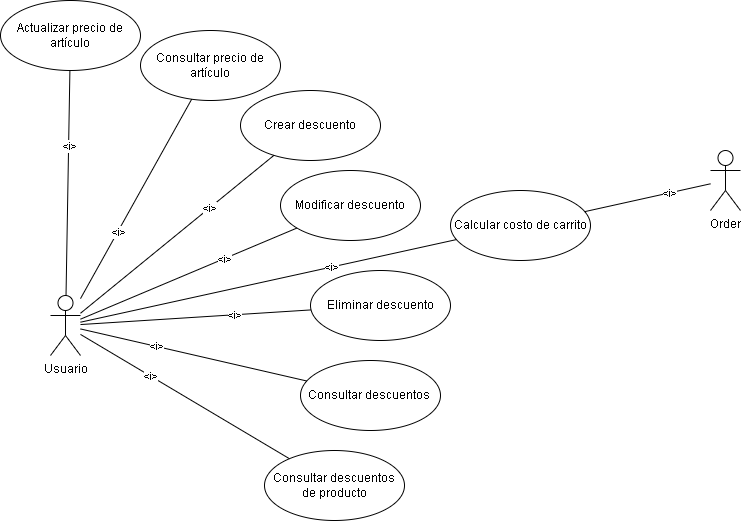

The diagram above was exported from draw.io. Its source (the exported page's mxGraphModel, read from the mxfile embedded in the PNG):
<mxGraphModel dx="866" dy="1727" grid="1" gridSize="10" guides="1" tooltips="1" connect="1" arrows="1" fold="1" page="1" pageScale="1" pageWidth="827" pageHeight="1169" math="0" shadow="0">
  <root>
    <mxCell id="0" />
    <mxCell id="1" parent="0" />
    <mxCell id="-Y2hu1ljeEY4wqqbu4la-2" style="rounded=0;orthogonalLoop=1;jettySize=auto;html=1;endArrow=none;endFill=0;" parent="1" source="fVnYNgFJEpBwV2JnDDZg-2" target="fVnYNgFJEpBwV2JnDDZg-3" edge="1">
      <mxGeometry relative="1" as="geometry" />
    </mxCell>
    <mxCell id="-Y2hu1ljeEY4wqqbu4la-3" value="&amp;lt;i&amp;gt;" style="edgeLabel;html=1;align=center;verticalAlign=middle;resizable=0;points=[];" parent="-Y2hu1ljeEY4wqqbu4la-2" vertex="1" connectable="0">
      <mxGeometry x="0.3309" relative="1" as="geometry">
        <mxPoint as="offset" />
      </mxGeometry>
    </mxCell>
    <mxCell id="fVnYNgFJEpBwV2JnDDZg-2" value="Usuario" style="shape=umlActor;verticalLabelPosition=bottom;verticalAlign=top;html=1;outlineConnect=0;" parent="1" vertex="1">
      <mxGeometry x="60" y="135" width="30" height="60" as="geometry" />
    </mxCell>
    <mxCell id="fVnYNgFJEpBwV2JnDDZg-3" value="Actualizar precio de artículo" style="ellipse;whiteSpace=wrap;html=1;" parent="1" vertex="1">
      <mxGeometry x="10" y="-160" width="140" height="70" as="geometry" />
    </mxCell>
    <mxCell id="-Y2hu1ljeEY4wqqbu4la-1" value="Crear descuento" style="ellipse;whiteSpace=wrap;html=1;" parent="1" vertex="1">
      <mxGeometry x="250" y="-70" width="140" height="70" as="geometry" />
    </mxCell>
    <mxCell id="-Y2hu1ljeEY4wqqbu4la-5" style="rounded=0;orthogonalLoop=1;jettySize=auto;html=1;endArrow=none;endFill=0;" parent="1" source="fVnYNgFJEpBwV2JnDDZg-2" target="-Y2hu1ljeEY4wqqbu4la-1" edge="1">
      <mxGeometry relative="1" as="geometry">
        <mxPoint x="140" y="25" as="sourcePoint" />
        <mxPoint x="211" y="3" as="targetPoint" />
      </mxGeometry>
    </mxCell>
    <mxCell id="-Y2hu1ljeEY4wqqbu4la-6" value="&amp;lt;i&amp;gt;" style="edgeLabel;html=1;align=center;verticalAlign=middle;resizable=0;points=[];" parent="-Y2hu1ljeEY4wqqbu4la-5" vertex="1" connectable="0">
      <mxGeometry x="0.3309" relative="1" as="geometry">
        <mxPoint as="offset" />
      </mxGeometry>
    </mxCell>
    <mxCell id="-Y2hu1ljeEY4wqqbu4la-7" value="Order" style="shape=umlActor;verticalLabelPosition=bottom;verticalAlign=top;html=1;outlineConnect=0;" parent="1" vertex="1">
      <mxGeometry x="720" y="-10" width="30" height="60" as="geometry" />
    </mxCell>
    <mxCell id="-Y2hu1ljeEY4wqqbu4la-8" value="Calcular costo de carrito" style="ellipse;whiteSpace=wrap;html=1;" parent="1" vertex="1">
      <mxGeometry x="460" y="30" width="140" height="70" as="geometry" />
    </mxCell>
    <mxCell id="-Y2hu1ljeEY4wqqbu4la-11" value="Consultar precio de artículo" style="ellipse;whiteSpace=wrap;html=1;" parent="1" vertex="1">
      <mxGeometry x="150" y="-130" width="140" height="70" as="geometry" />
    </mxCell>
    <mxCell id="-Y2hu1ljeEY4wqqbu4la-12" value="Consultar descuentos&amp;nbsp;" style="ellipse;whiteSpace=wrap;html=1;" parent="1" vertex="1">
      <mxGeometry x="310" y="200" width="140" height="70" as="geometry" />
    </mxCell>
    <mxCell id="-Y2hu1ljeEY4wqqbu4la-13" style="rounded=0;orthogonalLoop=1;jettySize=auto;html=1;endArrow=none;endFill=0;" parent="1" source="-Y2hu1ljeEY4wqqbu4la-11" target="fVnYNgFJEpBwV2JnDDZg-2" edge="1">
      <mxGeometry relative="1" as="geometry">
        <mxPoint x="500" y="-7.5" as="sourcePoint" />
        <mxPoint x="571" y="-29.5" as="targetPoint" />
      </mxGeometry>
    </mxCell>
    <mxCell id="-Y2hu1ljeEY4wqqbu4la-14" value="&amp;lt;i&amp;gt;" style="edgeLabel;html=1;align=center;verticalAlign=middle;resizable=0;points=[];" parent="-Y2hu1ljeEY4wqqbu4la-13" vertex="1" connectable="0">
      <mxGeometry x="0.3309" relative="1" as="geometry">
        <mxPoint as="offset" />
      </mxGeometry>
    </mxCell>
    <mxCell id="-Y2hu1ljeEY4wqqbu4la-15" style="rounded=0;orthogonalLoop=1;jettySize=auto;html=1;endArrow=none;endFill=0;" parent="1" source="-Y2hu1ljeEY4wqqbu4la-12" target="fVnYNgFJEpBwV2JnDDZg-2" edge="1">
      <mxGeometry relative="1" as="geometry">
        <mxPoint x="510" y="2.5" as="sourcePoint" />
        <mxPoint x="581" y="-19.5" as="targetPoint" />
      </mxGeometry>
    </mxCell>
    <mxCell id="-Y2hu1ljeEY4wqqbu4la-16" value="&amp;lt;i&amp;gt;" style="edgeLabel;html=1;align=center;verticalAlign=middle;resizable=0;points=[];" parent="-Y2hu1ljeEY4wqqbu4la-15" vertex="1" connectable="0">
      <mxGeometry x="0.3309" relative="1" as="geometry">
        <mxPoint as="offset" />
      </mxGeometry>
    </mxCell>
    <mxCell id="-Y2hu1ljeEY4wqqbu4la-17" style="rounded=0;orthogonalLoop=1;jettySize=auto;html=1;endArrow=none;endFill=0;" parent="1" source="-Y2hu1ljeEY4wqqbu4la-8" target="-Y2hu1ljeEY4wqqbu4la-7" edge="1">
      <mxGeometry relative="1" as="geometry">
        <mxPoint x="630" y="47.5" as="sourcePoint" />
        <mxPoint x="701" y="25.5" as="targetPoint" />
      </mxGeometry>
    </mxCell>
    <mxCell id="-Y2hu1ljeEY4wqqbu4la-18" value="&amp;lt;i&amp;gt;" style="edgeLabel;html=1;align=center;verticalAlign=middle;resizable=0;points=[];" parent="-Y2hu1ljeEY4wqqbu4la-17" vertex="1" connectable="0">
      <mxGeometry x="0.3309" relative="1" as="geometry">
        <mxPoint as="offset" />
      </mxGeometry>
    </mxCell>
    <mxCell id="cVUyx-iobz-zJMq1IpCs-1" value="Consultar descuentos de producto" style="ellipse;whiteSpace=wrap;html=1;" parent="1" vertex="1">
      <mxGeometry x="274" y="290" width="140" height="70" as="geometry" />
    </mxCell>
    <mxCell id="cVUyx-iobz-zJMq1IpCs-2" style="rounded=0;orthogonalLoop=1;jettySize=auto;html=1;endArrow=none;endFill=0;" parent="1" source="cVUyx-iobz-zJMq1IpCs-1" target="fVnYNgFJEpBwV2JnDDZg-2" edge="1">
      <mxGeometry relative="1" as="geometry">
        <mxPoint x="514" y="115" as="sourcePoint" />
        <mxPoint x="600" y="79" as="targetPoint" />
      </mxGeometry>
    </mxCell>
    <mxCell id="cVUyx-iobz-zJMq1IpCs-3" value="&amp;lt;i&amp;gt;" style="edgeLabel;html=1;align=center;verticalAlign=middle;resizable=0;points=[];" parent="cVUyx-iobz-zJMq1IpCs-2" vertex="1" connectable="0">
      <mxGeometry x="0.3309" relative="1" as="geometry">
        <mxPoint as="offset" />
      </mxGeometry>
    </mxCell>
    <mxCell id="g2zTs39pKNOIXzThopp5-1" value="Modificar descuento" style="ellipse;whiteSpace=wrap;html=1;" parent="1" vertex="1">
      <mxGeometry x="290" y="10" width="140" height="70" as="geometry" />
    </mxCell>
    <mxCell id="g2zTs39pKNOIXzThopp5-2" value="Eliminar descuento" style="ellipse;whiteSpace=wrap;html=1;" parent="1" vertex="1">
      <mxGeometry x="320" y="110" width="140" height="70" as="geometry" />
    </mxCell>
    <mxCell id="g2zTs39pKNOIXzThopp5-3" style="rounded=0;orthogonalLoop=1;jettySize=auto;html=1;endArrow=none;endFill=0;" parent="1" source="fVnYNgFJEpBwV2JnDDZg-2" target="g2zTs39pKNOIXzThopp5-1" edge="1">
      <mxGeometry relative="1" as="geometry">
        <mxPoint x="98" y="145" as="sourcePoint" />
        <mxPoint x="195" y="-71" as="targetPoint" />
      </mxGeometry>
    </mxCell>
    <mxCell id="g2zTs39pKNOIXzThopp5-4" value="&amp;lt;i&amp;gt;" style="edgeLabel;html=1;align=center;verticalAlign=middle;resizable=0;points=[];" parent="g2zTs39pKNOIXzThopp5-3" vertex="1" connectable="0">
      <mxGeometry x="0.3309" relative="1" as="geometry">
        <mxPoint as="offset" />
      </mxGeometry>
    </mxCell>
    <mxCell id="g2zTs39pKNOIXzThopp5-5" style="rounded=0;orthogonalLoop=1;jettySize=auto;html=1;endArrow=none;endFill=0;" parent="1" source="fVnYNgFJEpBwV2JnDDZg-2" target="g2zTs39pKNOIXzThopp5-2" edge="1">
      <mxGeometry relative="1" as="geometry">
        <mxPoint x="100" y="160" as="sourcePoint" />
        <mxPoint x="249" y="6" as="targetPoint" />
      </mxGeometry>
    </mxCell>
    <mxCell id="g2zTs39pKNOIXzThopp5-6" value="&amp;lt;i&amp;gt;" style="edgeLabel;html=1;align=center;verticalAlign=middle;resizable=0;points=[];" parent="g2zTs39pKNOIXzThopp5-5" vertex="1" connectable="0">
      <mxGeometry x="0.3309" relative="1" as="geometry">
        <mxPoint as="offset" />
      </mxGeometry>
    </mxCell>
    <mxCell id="dh8l9ajHZS1-h2yImp6j-2" style="rounded=0;orthogonalLoop=1;jettySize=auto;html=1;endArrow=none;endFill=0;" parent="1" source="fVnYNgFJEpBwV2JnDDZg-2" target="-Y2hu1ljeEY4wqqbu4la-8" edge="1">
      <mxGeometry relative="1" as="geometry">
        <mxPoint x="100" y="280" as="sourcePoint" />
        <mxPoint x="332" y="144" as="targetPoint" />
      </mxGeometry>
    </mxCell>
    <mxCell id="dh8l9ajHZS1-h2yImp6j-3" value="&amp;lt;i&amp;gt;" style="edgeLabel;html=1;align=center;verticalAlign=middle;resizable=0;points=[];" parent="dh8l9ajHZS1-h2yImp6j-2" vertex="1" connectable="0">
      <mxGeometry x="0.3309" relative="1" as="geometry">
        <mxPoint as="offset" />
      </mxGeometry>
    </mxCell>
  </root>
</mxGraphModel>